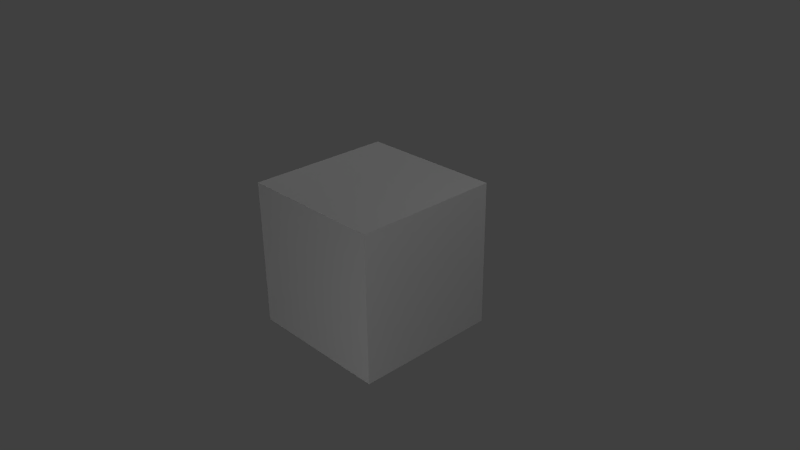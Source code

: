 # Source: Generic-Box.blend  (saved by Blender 2.79.0; exported with 4.5.12 LTS)
import bpy
from mathutils import Matrix  # noqa: F401  (used for matrix-valued properties, if any)

bpy.ops.wm.read_factory_settings(use_empty=True)
scene = bpy.context.scene
scene.name = 'Scene'

# ---- collections
col_collection_1 = bpy.data.collections.new('Collection 1'); scene.collection.children.link(col_collection_1)

# ---- materials (node trees are filled in below, after node groups)
mat_material = bpy.data.materials.new('Material')
mat_material.alpha_threshold = 0.0
mat_material.use_transparent_shadow = False
mat_material.roughness = 0.5
mat_material.line_color = (0.0, 0.0, 0.0, 1.0)

# ---- material node trees

# ---- world
world_world = bpy.data.worlds.new('World'); scene.world = world_world
world_world.color = (0.05088, 0.05088, 0.05088)
world_world.use_sun_shadow = False
world_world.sun_shadow_jitter_overblur = 0.0
world_world.cycles.sampling_method = 'NONE'
world_world.cycles.sample_map_resolution = 256

# ---- cameras
cam_camera = bpy.data.cameras.new('Camera')
cam_camera.clip_end = 100.0
cam_camera.lens = 35.0
cam_camera.sensor_width = 32.0
cam_camera.sensor_height = 18.0
cam_camera.ortho_scale = 7.314
cam_camera.dof.focus_distance = 0.0
cam_camera.dof.aperture_fstop = 128.0

# ---- lights
light_lamp = bpy.data.lights.new('Lamp', 'POINT')
light_lamp.transmission_factor = 0.0
light_lamp.cutoff_distance = 30.0
light_lamp.energy = 100.0
light_lamp.shadow_buffer_clip_start = 1.001
light_lamp.shadow_soft_size = 0.1
light_lamp.shadow_maximum_resolution = 0.006
light_lamp.use_absolute_resolution = True
light_lamp.cycles.use_multiple_importance_sampling = False
light_lamp_001 = bpy.data.lights.new('Lamp.001', 'POINT')
light_lamp_001.transmission_factor = 0.0
light_lamp_001.cutoff_distance = 30.0
light_lamp_001.energy = 100.0
light_lamp_001.shadow_buffer_clip_start = 1.001
light_lamp_001.shadow_soft_size = 0.1
light_lamp_001.shadow_maximum_resolution = 0.006
light_lamp_001.use_absolute_resolution = True
light_lamp_001.cycles.use_multiple_importance_sampling = False
light_lamp_002 = bpy.data.lights.new('Lamp.002', 'POINT')
light_lamp_002.transmission_factor = 0.0
light_lamp_002.cutoff_distance = 30.0
light_lamp_002.energy = 100.0
light_lamp_002.shadow_buffer_clip_start = 1.001
light_lamp_002.shadow_soft_size = 0.1
light_lamp_002.shadow_maximum_resolution = 0.006
light_lamp_002.use_absolute_resolution = True
light_lamp_002.cycles.use_multiple_importance_sampling = False
light_lamp_003 = bpy.data.lights.new('Lamp.003', 'POINT')
light_lamp_003.transmission_factor = 0.0
light_lamp_003.cutoff_distance = 30.0
light_lamp_003.energy = 100.0
light_lamp_003.shadow_buffer_clip_start = 1.001
light_lamp_003.shadow_soft_size = 0.1
light_lamp_003.shadow_maximum_resolution = 0.006
light_lamp_003.use_absolute_resolution = True
light_lamp_003.cycles.use_multiple_importance_sampling = False
light_lamp_004 = bpy.data.lights.new('Lamp.004', 'POINT')
light_lamp_004.transmission_factor = 0.0
light_lamp_004.cutoff_distance = 30.0
light_lamp_004.energy = 100.0
light_lamp_004.shadow_buffer_clip_start = 1.001
light_lamp_004.shadow_soft_size = 0.1
light_lamp_004.shadow_maximum_resolution = 0.006
light_lamp_004.use_absolute_resolution = True
light_lamp_004.cycles.use_multiple_importance_sampling = False

# ---- meshes
me_cube = bpy.data.meshes.new('Cube')
me_cube.from_pydata([(1.0, 1.0, -1.0), (1.0, -1.0, -1.0), (-1.0, -1.0, -1.0), (-1.0, 1.0, -1.0), (1.0, 1.0, 1.0), (1.0, -1.0, 1.0), (-1.0, -1.0, 1.0), (-1.0, 1.0, 1.0), (1.0, -5.96e-08, -1.0), (1.788e-07, 1.0, -1.0), (1.0, 1.0, 0.0), (0.0, -1.0, -1.0), (1.0, -1.0, 0.0), (-1.0, 2.98e-07, -1.0), (-1.0, -1.0, 0.0), (-1.0, 1.0, 0.0), (1.0, -5.364e-07, 1.0), (2.384e-07, 1.0, 1.0), (-5.364e-07, -1.0, 1.0), (-1.0, 1.788e-07, 1.0), (2.384e-07, 1.0, 0.0), (-1.0, 2.384e-07, 0.0), (-2.98e-07, -1.0, 0.0), (1.0, -2.98e-07, 0.0), (-1.49e-07, -1.788e-07, 1.0), (5.96e-08, 1.192e-07, -1.0), (1.0, -0.5, -1.0), (-0.5, 1.0, -1.0), (1.0, 1.0, 0.5), (-0.5, -1.0, -1.0), (1.0, -1.0, 0.5), (-1.0, 0.5, -1.0), (-1.0, -1.0, 0.5), (-1.0, 1.0, 0.5), (1.0, -0.5, 1.0), (-0.5, 1.0, 1.0), (-0.5, -1.0, 1.0), (-1.0, 0.5, 1.0), (1.0, 0.5, -1.0), (0.5, 1.0, -1.0), (1.0, 1.0, -0.5), (0.5, -1.0, -1.0), (1.0, -1.0, -0.5), (-1.0, -0.5, -1.0), (-1.0, -1.0, -0.5), (-1.0, 1.0, -0.5), (1.0, 0.5, 1.0), (0.5, 1.0, 1.0), (0.5, -1.0, 1.0), (-1.0, -0.5, 1.0), (-0.5, 1.0, 0.0), (0.5, 1.0, 0.0), (2.384e-07, 1.0, 0.5), (2.086e-07, 1.0, -0.5), (-1.0, 0.5, 0.0), (-1.0, -0.5, 0.0), (-1.0, 2.682e-07, -0.5), (-1.0, 2.086e-07, 0.5), (-0.5, -1.0, 0.0), (0.5, -1.0, 0.0), (-1.49e-07, -1.0, -0.5), (-4.172e-07, -1.0, 0.5), (1.0, -0.5, 0.0), (1.0, 0.5, 0.0), (1.0, -1.788e-07, -0.5), (1.0, -4.172e-07, 0.5), (-3.427e-07, -0.5, 1.0), (4.47e-08, 0.5, 1.0), (0.5, -3.576e-07, 1.0), (-0.5, 0.0, 1.0), (-0.5, 2.086e-07, -1.0), (0.5, 2.98e-08, -1.0), (1.192e-07, 0.5, -1.0), (2.98e-08, -0.5, -1.0), (0.5, -0.5, -1.0), (0.5, 0.5, -1.0), (-0.5, 0.5, -1.0), (-0.5, 0.5, 1.0), (0.5, 0.5, 1.0), (0.5, -0.5, 1.0), (1.0, 0.5, 0.5), (1.0, 0.5, -0.5), (1.0, -0.5, -0.5), (0.5, -1.0, 0.5), (0.5, -1.0, -0.5), (-0.5, -1.0, -0.5), (-1.0, -0.5, 0.5), (-1.0, -0.5, -0.5), (-1.0, 0.5, -0.5), (0.5, 1.0, -0.5), (0.5, 1.0, 0.5), (-0.5, 1.0, 0.5), (-0.5, 1.0, -0.5), (-1.0, 0.5, 0.5), (-0.5, -1.0, 0.5), (1.0, -0.5, 0.5), (-0.5, -0.5, 1.0), (-0.5, -0.5, -1.0), (1.0, -0.75, -1.0), (-0.75, 1.0, -1.0), (1.0, 1.0, 0.75), (-0.75, -1.0, -1.0), (1.0, -1.0, 0.75), (-1.0, 0.75, -1.0), (-1.0, -1.0, 0.75), (-1.0, 1.0, 0.75), (1.0, -0.75, 1.0), (-0.75, 1.0, 1.0), (-0.75, -1.0, 1.0), (-1.0, 0.75, 1.0), (1.0, 0.25, -1.0), (0.25, 1.0, -1.0), (1.0, 1.0, -0.25), (0.25, -1.0, -1.0), (1.0, -1.0, -0.25), (-1.0, -0.25, -1.0), (-1.0, -1.0, -0.25), (-1.0, 1.0, -0.25), (1.0, 0.25, 1.0), (0.25, 1.0, 1.0), (0.25, -1.0, 1.0), (-1.0, -0.25, 1.0), (-0.75, 1.0, 0.0), (0.25, 1.0, 0.0), (2.384e-07, 1.0, 0.75), (2.235e-07, 1.0, -0.25), (-1.0, 0.75, 0.0), (-1.0, -0.25, 0.0), (-1.0, 2.831e-07, -0.75), (-1.0, 2.235e-07, 0.25), (-0.75, -1.0, 0.0), (0.25, -1.0, 0.0), (-7.451e-08, -1.0, -0.75), (-3.576e-07, -1.0, 0.25), (1.0, -0.75, 0.0), (1.0, 0.25, 0.0), (1.0, -1.192e-07, -0.75), (1.0, -3.576e-07, 0.25), (-4.396e-07, -0.75, 1.0), (-5.215e-08, 0.25, 1.0), (0.75, -4.47e-07, 1.0), (-0.25, -8.941e-08, 1.0), (-0.75, 2.533e-07, -1.0), (0.25, 7.451e-08, -1.0), (1.49e-07, 0.75, -1.0), (4.47e-08, -0.25, -1.0), (1.0, -0.25, -1.0), (-0.25, 1.0, -1.0), (1.0, 1.0, 0.25), (-0.25, -1.0, -1.0), (1.0, -1.0, 0.25), (-1.0, 0.25, -1.0), (-1.0, -1.0, 0.25), (-1.0, 1.0, 0.25), (1.0, -0.25, 1.0), (-0.25, 1.0, 1.0), (-0.25, -1.0, 1.0), (-1.0, 0.25, 1.0), (1.0, 0.75, -1.0), (0.75, 1.0, -1.0), (1.0, 1.0, -0.75), (0.75, -1.0, -1.0), (1.0, -1.0, -0.75), (-1.0, -0.75, -1.0), (-1.0, -1.0, -0.75), (-1.0, 1.0, -0.75), (1.0, 0.75, 1.0), (0.75, 1.0, 1.0), (0.75, -1.0, 1.0), (-1.0, -0.75, 1.0), (-0.25, 1.0, 0.0), (0.75, 1.0, 0.0), (2.384e-07, 1.0, 0.25), (1.937e-07, 1.0, -0.75), (-1.0, 0.25, 0.0), (-1.0, -0.75, 0.0), (-1.0, 2.533e-07, -0.25), (-1.0, 1.937e-07, 0.75), (-0.25, -1.0, 0.0), (0.75, -1.0, 0.0), (-2.235e-07, -1.0, -0.25), (-4.768e-07, -1.0, 0.75), (1.0, -0.25, 0.0), (1.0, 0.75, 0.0), (1.0, -2.384e-07, -0.25), (1.0, -4.768e-07, 0.75), (-2.459e-07, -0.25, 1.0), (1.416e-07, 0.75, 1.0), (0.25, -2.682e-07, 1.0), (-0.75, 8.941e-08, 1.0), (-0.25, 1.639e-07, -1.0), (0.75, -1.49e-08, -1.0), (8.941e-08, 0.25, -1.0), (1.49e-08, -0.75, -1.0), (0.25, -0.5, -1.0), (0.75, -0.5, -1.0), (0.5, -0.25, -1.0), (0.5, -0.75, -1.0), (0.25, 0.5, -1.0), (0.75, 0.5, -1.0), (0.5, 0.75, -1.0), (0.5, 0.25, -1.0), (-0.75, 0.5, -1.0), (-0.25, 0.5, -1.0), (-0.5, 0.75, -1.0), (-0.5, 0.25, -1.0), (-0.5, 0.25, 1.0), (-0.5, 0.75, 1.0), (-0.25, 0.5, 1.0), (-0.75, 0.5, 1.0), (0.5, 0.25, 1.0), (0.5, 0.75, 1.0), (0.75, 0.5, 1.0), (0.25, 0.5, 1.0), (0.5, -0.75, 1.0), (0.5, -0.25, 1.0), (0.75, -0.5, 1.0), (0.25, -0.5, 1.0), (1.0, 0.25, 0.5), (1.0, 0.75, 0.5), (1.0, 0.5, 0.25), (1.0, 0.5, 0.75), (1.0, 0.25, -0.5), (1.0, 0.75, -0.5), (1.0, 0.5, -0.75), (1.0, 0.5, -0.25), (1.0, -0.75, -0.5), (1.0, -0.25, -0.5), (1.0, -0.5, -0.75), (1.0, -0.5, -0.25), (0.25, -1.0, 0.5), (0.75, -1.0, 0.5), (0.5, -1.0, 0.25), (0.5, -1.0, 0.75), (0.25, -1.0, -0.5), (0.75, -1.0, -0.5), (0.5, -1.0, -0.75), (0.5, -1.0, -0.25), (-0.75, -1.0, -0.5), (-0.25, -1.0, -0.5), (-0.5, -1.0, -0.75), (-0.5, -1.0, -0.25), (-1.0, -0.25, 0.5), (-1.0, -0.75, 0.5), (-1.0, -0.5, 0.25), (-1.0, -0.5, 0.75), (-1.0, -0.25, -0.5), (-1.0, -0.75, -0.5), (-1.0, -0.5, -0.75), (-1.0, -0.5, -0.25), (-1.0, 0.75, -0.5), (-1.0, 0.25, -0.5), (-1.0, 0.5, -0.75), (-1.0, 0.5, -0.25), (0.25, 1.0, -0.5), (0.75, 1.0, -0.5), (0.5, 1.0, -0.25), (0.5, 1.0, -0.75), (0.25, 1.0, 0.5), (0.75, 1.0, 0.5), (0.5, 1.0, 0.75), (0.5, 1.0, 0.25), (-0.75, 1.0, 0.5), (-0.25, 1.0, 0.5), (-0.5, 1.0, 0.75), (-0.5, 1.0, 0.25), (-0.75, 1.0, -0.5), (-0.25, 1.0, -0.5), (-0.5, 1.0, -0.25), (-0.5, 1.0, -0.75), (-1.0, 0.75, 0.5), (-1.0, 0.25, 0.5), (-1.0, 0.5, 0.25), (-1.0, 0.5, 0.75), (-0.75, -1.0, 0.5), (-0.25, -1.0, 0.5), (-0.5, -1.0, 0.25), (-0.5, -1.0, 0.75), (1.0, -0.75, 0.5), (1.0, -0.25, 0.5), (1.0, -0.5, 0.25), (1.0, -0.5, 0.75), (-0.5, -0.75, 1.0), (-0.5, -0.25, 1.0), (-0.25, -0.5, 1.0), (-0.75, -0.5, 1.0), (-0.75, -0.5, -1.0), (-0.25, -0.5, -1.0), (-0.5, -0.25, -1.0), (-0.5, -0.75, -1.0), (-0.25, -0.75, -1.0), (-0.25, -0.25, -1.0), (-0.75, -0.25, -1.0), (-0.75, -0.25, 1.0), (-0.25, -0.25, 1.0), (-0.25, -0.75, 1.0), (1.0, -0.25, 0.75), (1.0, -0.25, 0.25), (1.0, -0.75, 0.25), (-0.25, -1.0, 0.75), (-0.25, -1.0, 0.25), (-0.75, -1.0, 0.25), (-1.0, 0.25, 0.75), (-1.0, 0.25, 0.25), (-1.0, 0.75, 0.25), (-0.25, 1.0, -0.75), (-0.25, 1.0, -0.25), (-0.75, 1.0, -0.25), (-0.25, 1.0, 0.25), (-0.25, 1.0, 0.75), (-0.75, 1.0, 0.75), (0.75, 1.0, 0.25), (0.75, 1.0, 0.75), (0.25, 1.0, 0.75), (0.75, 1.0, -0.75), (0.75, 1.0, -0.25), (0.25, 1.0, -0.25), (-1.0, 0.25, -0.25), (-1.0, 0.25, -0.75), (-1.0, 0.75, -0.75), (-1.0, -0.75, -0.25), (-1.0, -0.75, -0.75), (-1.0, -0.25, -0.75), (-1.0, -0.75, 0.75), (-1.0, -0.75, 0.25), (-1.0, -0.25, 0.25), (-0.25, -1.0, -0.25), (-0.25, -1.0, -0.75), (-0.75, -1.0, -0.75), (0.75, -1.0, -0.25), (0.75, -1.0, -0.75), (0.25, -1.0, -0.75), (0.75, -1.0, 0.75), (0.75, -1.0, 0.25), (0.25, -1.0, 0.25), (1.0, -0.25, -0.25), (1.0, -0.25, -0.75), (1.0, -0.75, -0.75), (1.0, 0.75, -0.25), (1.0, 0.75, -0.75), (1.0, 0.25, -0.75), (1.0, 0.75, 0.75), (1.0, 0.75, 0.25), (1.0, 0.25, 0.25), (0.25, -0.25, 1.0), (0.75, -0.25, 1.0), (0.75, -0.75, 1.0), (0.25, 0.75, 1.0), (0.75, 0.75, 1.0), (0.75, 0.25, 1.0), (-0.75, 0.75, 1.0), (-0.25, 0.75, 1.0), (-0.25, 0.25, 1.0), (-0.25, 0.25, -1.0), (-0.25, 0.75, -1.0), (-0.75, 0.75, -1.0), (0.75, 0.25, -1.0), (0.75, 0.75, -1.0), (0.25, 0.75, -1.0), (0.75, -0.75, -1.0), (0.75, -0.25, -1.0), (0.25, -0.25, -1.0), (0.25, -0.75, -1.0), (0.25, 0.25, -1.0), (-0.75, 0.25, -1.0), (-0.75, 0.25, 1.0), (0.25, 0.25, 1.0), (0.25, -0.75, 1.0), (1.0, 0.25, 0.75), (1.0, 0.25, -0.25), (1.0, -0.75, -0.25), (0.25, -1.0, 0.75), (0.25, -1.0, -0.25), (-0.75, -1.0, -0.25), (-1.0, -0.25, 0.75), (-1.0, -0.25, -0.25), (-1.0, 0.75, -0.25), (0.25, 1.0, -0.75), (0.25, 1.0, 0.25), (-0.75, 1.0, 0.25), (-0.75, 1.0, -0.75), (-1.0, 0.75, 0.75), (-0.75, -1.0, 0.75), (1.0, -0.75, 0.75), (-0.75, -0.75, 1.0), (-0.75, -0.75, -1.0)], [], [(385, 101, 2, 163), (384, 169, 6, 108), (383, 106, 5, 102), (382, 108, 6, 104), (381, 109, 7, 105), (380, 99, 3, 165), (379, 122, 15, 153), (378, 123, 20, 172), (377, 111, 9, 173), (376, 126, 15, 117), (375, 127, 21, 176), (374, 121, 19, 177), (373, 130, 14, 116), (372, 131, 22, 180), (371, 120, 18, 181), (370, 134, 12, 114), (369, 135, 23, 184), (368, 118, 16, 185), (367, 138, 18, 120), (366, 139, 24, 188), (365, 157, 19, 189), (364, 142, 13, 151), (363, 143, 25, 192), (362, 113, 11, 193), (361, 194, 73, 145), (360, 195, 74, 196), (359, 161, 41, 197), (358, 198, 72, 144), (357, 199, 75, 200), (356, 191, 71, 201), (355, 202, 31, 103), (354, 203, 76, 204), (353, 190, 70, 205), (352, 206, 69, 141), (351, 207, 77, 208), (350, 109, 37, 209), (349, 210, 68, 140), (348, 211, 78, 212), (347, 187, 67, 213), (346, 214, 48, 168), (345, 215, 79, 216), (344, 186, 66, 217), (343, 218, 65, 137), (342, 219, 80, 220), (341, 166, 46, 221), (340, 222, 64, 136), (339, 223, 81, 224), (338, 183, 63, 225), (337, 226, 42, 162), (336, 227, 82, 228), (335, 182, 62, 229), (334, 230, 61, 133), (333, 231, 83, 232), (332, 168, 48, 233), (331, 234, 60, 132), (330, 235, 84, 236), (329, 179, 59, 237), (328, 238, 44, 164), (327, 239, 85, 240), (326, 178, 58, 241), (325, 242, 57, 129), (324, 243, 86, 244), (323, 169, 49, 245), (322, 246, 56, 128), (321, 247, 87, 248), (320, 175, 55, 249), (319, 250, 45, 165), (318, 251, 88, 252), (317, 174, 54, 253), (316, 254, 53, 125), (315, 255, 89, 256), (314, 159, 39, 257), (313, 258, 52, 124), (312, 259, 90, 260), (311, 171, 51, 261), (310, 262, 33, 105), (309, 263, 91, 264), (308, 170, 50, 265), (307, 266, 45, 117), (306, 267, 92, 268), (305, 147, 27, 269), (304, 270, 33, 153), (303, 271, 93, 272), (302, 157, 37, 273), (301, 274, 32, 152), (300, 275, 94, 276), (299, 156, 36, 277), (298, 278, 30, 150), (297, 279, 95, 280), (296, 154, 34, 281), (295, 282, 36, 156), (294, 283, 96, 284), (293, 121, 49, 285), (292, 286, 43, 115), (291, 287, 97, 288), (290, 149, 29, 289), (287, 290, 289, 97), (73, 193, 290, 287), (193, 11, 149, 290), (190, 291, 288, 70), (25, 145, 291, 190), (145, 73, 287, 291), (142, 292, 115, 13), (70, 288, 292, 142), (288, 97, 286, 292), (283, 293, 285, 96), (69, 189, 293, 283), (189, 19, 121, 293), (186, 294, 284, 66), (24, 141, 294, 186), (141, 69, 283, 294), (138, 295, 156, 18), (66, 284, 295, 138), (284, 96, 282, 295), (279, 296, 281, 95), (65, 185, 296, 279), (185, 16, 154, 296), (182, 297, 280, 62), (23, 137, 297, 182), (137, 65, 279, 297), (134, 298, 150, 12), (62, 280, 298, 134), (280, 95, 278, 298), (275, 299, 277, 94), (61, 181, 299, 275), (181, 18, 156, 299), (178, 300, 276, 58), (22, 133, 300, 178), (133, 61, 275, 300), (130, 301, 152, 14), (58, 276, 301, 130), (276, 94, 274, 301), (271, 302, 273, 93), (57, 177, 302, 271), (177, 19, 157, 302), (174, 303, 272, 54), (21, 129, 303, 174), (129, 57, 271, 303), (126, 304, 153, 15), (54, 272, 304, 126), (272, 93, 270, 304), (267, 305, 269, 92), (53, 173, 305, 267), (173, 9, 147, 305), (170, 306, 268, 50), (20, 125, 306, 170), (125, 53, 267, 306), (122, 307, 117, 15), (50, 268, 307, 122), (268, 92, 266, 307), (263, 308, 265, 91), (52, 172, 308, 263), (172, 20, 170, 308), (155, 309, 264, 35), (17, 124, 309, 155), (124, 52, 263, 309), (107, 310, 105, 7), (35, 264, 310, 107), (264, 91, 262, 310), (259, 311, 261, 90), (28, 148, 311, 259), (148, 10, 171, 311), (167, 312, 260, 47), (4, 100, 312, 167), (100, 28, 259, 312), (119, 313, 124, 17), (47, 260, 313, 119), (260, 90, 258, 313), (255, 314, 257, 89), (40, 160, 314, 255), (160, 0, 159, 314), (171, 315, 256, 51), (10, 112, 315, 171), (112, 40, 255, 315), (123, 316, 125, 20), (51, 256, 316, 123), (256, 89, 254, 316), (251, 317, 253, 88), (56, 176, 317, 251), (176, 21, 174, 317), (151, 318, 252, 31), (13, 128, 318, 151), (128, 56, 251, 318), (103, 319, 165, 3), (31, 252, 319, 103), (252, 88, 250, 319), (247, 320, 249, 87), (44, 116, 320, 247), (116, 14, 175, 320), (163, 321, 248, 43), (2, 164, 321, 163), (164, 44, 247, 321), (115, 322, 128, 13), (43, 248, 322, 115), (248, 87, 246, 322), (243, 323, 245, 86), (32, 104, 323, 243), (104, 6, 169, 323), (175, 324, 244, 55), (14, 152, 324, 175), (152, 32, 243, 324), (127, 325, 129, 21), (55, 244, 325, 127), (244, 86, 242, 325), (239, 326, 241, 85), (60, 180, 326, 239), (180, 22, 178, 326), (149, 327, 240, 29), (11, 132, 327, 149), (132, 60, 239, 327), (101, 328, 164, 2), (29, 240, 328, 101), (240, 85, 238, 328), (235, 329, 237, 84), (42, 114, 329, 235), (114, 12, 179, 329), (161, 330, 236, 41), (1, 162, 330, 161), (162, 42, 235, 330), (113, 331, 132, 11), (41, 236, 331, 113), (236, 84, 234, 331), (231, 332, 233, 83), (30, 102, 332, 231), (102, 5, 168, 332), (179, 333, 232, 59), (12, 150, 333, 179), (150, 30, 231, 333), (131, 334, 133, 22), (59, 232, 334, 131), (232, 83, 230, 334), (227, 335, 229, 82), (64, 184, 335, 227), (184, 23, 182, 335), (146, 336, 228, 26), (8, 136, 336, 146), (136, 64, 227, 336), (98, 337, 162, 1), (26, 228, 337, 98), (228, 82, 226, 337), (223, 338, 225, 81), (40, 112, 338, 223), (112, 10, 183, 338), (158, 339, 224, 38), (0, 160, 339, 158), (160, 40, 223, 339), (110, 340, 136, 8), (38, 224, 340, 110), (224, 81, 222, 340), (219, 341, 221, 80), (28, 100, 341, 219), (100, 4, 166, 341), (183, 342, 220, 63), (10, 148, 342, 183), (148, 28, 219, 342), (135, 343, 137, 23), (63, 220, 343, 135), (220, 80, 218, 343), (215, 344, 217, 79), (68, 188, 344, 215), (188, 24, 186, 344), (154, 345, 216, 34), (16, 140, 345, 154), (140, 68, 215, 345), (106, 346, 168, 5), (34, 216, 346, 106), (216, 79, 214, 346), (211, 347, 213, 78), (47, 119, 347, 211), (119, 17, 187, 347), (166, 348, 212, 46), (4, 167, 348, 166), (167, 47, 211, 348), (118, 349, 140, 16), (46, 212, 349, 118), (212, 78, 210, 349), (207, 350, 209, 77), (35, 107, 350, 207), (107, 7, 109, 350), (187, 351, 208, 67), (17, 155, 351, 187), (155, 35, 207, 351), (139, 352, 141, 24), (67, 208, 352, 139), (208, 77, 206, 352), (203, 353, 205, 76), (72, 192, 353, 203), (192, 25, 190, 353), (147, 354, 204, 27), (9, 144, 354, 147), (144, 72, 203, 354), (99, 355, 103, 3), (27, 204, 355, 99), (204, 76, 202, 355), (199, 356, 201, 75), (38, 110, 356, 199), (110, 8, 191, 356), (159, 357, 200, 39), (0, 158, 357, 159), (158, 38, 199, 357), (111, 358, 144, 9), (39, 200, 358, 111), (200, 75, 198, 358), (195, 359, 197, 74), (26, 98, 359, 195), (98, 1, 161, 359), (191, 360, 196, 71), (8, 146, 360, 191), (146, 26, 195, 360), (143, 361, 145, 25), (71, 196, 361, 143), (196, 74, 194, 361), (194, 362, 193, 73), (74, 197, 362, 194), (197, 41, 113, 362), (198, 363, 192, 72), (75, 201, 363, 198), (201, 71, 143, 363), (202, 364, 151, 31), (76, 205, 364, 202), (205, 70, 142, 364), (206, 365, 189, 69), (77, 209, 365, 206), (209, 37, 157, 365), (210, 366, 188, 68), (78, 213, 366, 210), (213, 67, 139, 366), (214, 367, 120, 48), (79, 217, 367, 214), (217, 66, 138, 367), (218, 368, 185, 65), (80, 221, 368, 218), (221, 46, 118, 368), (222, 369, 184, 64), (81, 225, 369, 222), (225, 63, 135, 369), (226, 370, 114, 42), (82, 229, 370, 226), (229, 62, 134, 370), (230, 371, 181, 61), (83, 233, 371, 230), (233, 48, 120, 371), (234, 372, 180, 60), (84, 237, 372, 234), (237, 59, 131, 372), (238, 373, 116, 44), (85, 241, 373, 238), (241, 58, 130, 373), (242, 374, 177, 57), (86, 245, 374, 242), (245, 49, 121, 374), (246, 375, 176, 56), (87, 249, 375, 246), (249, 55, 127, 375), (250, 376, 117, 45), (88, 253, 376, 250), (253, 54, 126, 376), (254, 377, 173, 53), (89, 257, 377, 254), (257, 39, 111, 377), (258, 378, 172, 52), (90, 261, 378, 258), (261, 51, 123, 378), (262, 379, 153, 33), (91, 265, 379, 262), (265, 50, 122, 379), (266, 380, 165, 45), (92, 269, 380, 266), (269, 27, 99, 380), (270, 381, 105, 33), (93, 273, 381, 270), (273, 37, 109, 381), (274, 382, 104, 32), (94, 277, 382, 274), (277, 36, 108, 382), (278, 383, 102, 30), (95, 281, 383, 278), (281, 34, 106, 383), (282, 384, 108, 36), (96, 285, 384, 282), (285, 49, 169, 384), (286, 385, 163, 43), (97, 289, 385, 286), (289, 29, 101, 385)])
_uv = me_cube.uv_layers.new(name='UVMap')
_uv.uv.foreach_set('vector', [0.0625, 0.9062, 0.04688, 0.9062, 0.04688, 0.9062, 0.0625, 0.9062, 0.07812, 0.875, 0.07812, 0.875, 0.07812, 0.875, 0.07812, 0.875, 0.04688, 0.875, 0.04688, 0.875, 0.04688, 0.875, 0.04688, 0.875, 0.04688, 0.9062, 0.04688, 0.9062, 0.04688, 0.9062, 0.04688, 0.9062, 0.04688, 0.9062, 0.04688, 0.9062, 0.04688, 0.9062, 0.04688, 0.9062, 0.07812, 0.875, 0.07812, 0.875, 0.07812, 0.875, 0.07812, 0.875, 0.07812, 0.875, 0.07812, 0.875, 0.07812, 0.875, 0.07812, 0.875, 0.0625, 0.7812, 0.0625, 0.7812, 0.0625, 0.7812, 0.0625, 0.7812, 0.04688, 0.875, 0.04688, 0.875, 0.04688, 0.875, 0.04688, 0.875, 0.04688, 0.9062, 0.04688, 0.9062, 0.04688, 0.9062, 0.04688, 0.9062, 0.04688, 0.8125, 0.04688, 0.8125, 0.0625, 0.8125, 0.0625, 0.8125, 0.04688, 0.9062, 0.04688, 0.9062, 0.04688, 0.9062, 0.04688, 0.9062, 0.04688, 0.9062, 0.04688, 0.9062, 0.04688, 0.9062, 0.04688, 0.9062, 0.03125, 0.8125, 0.03125, 0.8125, 0.03125, 0.8125, 0.03125, 0.8125, 0.04688, 0.9062, 0.04688, 0.9062, 0.04688, 0.9062, 0.04688, 0.9062, 0.07812, 0.875, 0.07812, 0.875, 0.07812, 0.875, 0.07812, 0.875, 0.0625, 0.7969, 0.0625, 0.8125, 0.0625, 0.8125, 0.0625, 0.7969, 0.04688, 0.875, 0.04688, 0.875, 0.04688, 0.875, 0.04688, 0.875, 0.07812, 0.875, 0.07812, 0.875, 0.07812, 0.875, 0.07812, 0.875, 0.0625, 0.7812, 0.0625, 0.7812, 0.0625, 0.7812, 0.0625, 0.7812, 0.07812, 0.875, 0.07812, 0.875, 0.07812, 0.875, 0.07812, 0.875, 0.07812, 0.9062, 0.07812, 0.9062, 0.07812, 0.9062, 0.07812, 0.9062, 0.0625, 0.8125, 0.0625, 0.8125, 0.0625, 0.8125, 0.0625, 0.8125, 0.0625, 0.9062, 0.04688, 0.9062, 0.04688, 0.9062, 0.0625, 0.9062, 0.0625, 0.8125, 0.0625, 0.8125, 0.0625, 0.8125, 0.0625, 0.8125, 0.07812, 0.9062, 0.07812, 0.9062, 0.07812, 0.9062, 0.07812, 0.9062, 0.0625, 0.9062, 0.04688, 0.9062, 0.04688, 0.9062, 0.0625, 0.9062, 0.07812, 0.9062, 0.07812, 0.9062, 0.07812, 0.9062, 0.07812, 0.9062, 0.07812, 0.9062, 0.07812, 0.9062, 0.07812, 0.9062, 0.07812, 0.9062, 0.07812, 0.9062, 0.07812, 0.9062, 0.07812, 0.9062, 0.07812, 0.9062, 0.07812, 0.9062, 0.07812, 0.9062, 0.07812, 0.9062, 0.07812, 0.9062, 0.07812, 0.9062, 0.07812, 0.9062, 0.07812, 0.9062, 0.07812, 0.9062, 0.0625, 0.8125, 0.0625, 0.8125, 0.0625, 0.8125, 0.0625, 0.8125, 0.0625, 0.7812, 0.0625, 0.7812, 0.0625, 0.7812, 0.0625, 0.7812, 0.07812, 0.875, 0.07812, 0.875, 0.07812, 0.875, 0.07812, 0.875, 0.04688, 0.875, 0.04688, 0.875, 0.04688, 0.875, 0.04688, 0.875, 0.07812, 0.875, 0.07812, 0.875, 0.07812, 0.875, 0.07812, 0.875, 0.07812, 0.875, 0.07812, 0.875, 0.07812, 0.875, 0.07812, 0.875, 0.07812, 0.875, 0.07812, 0.875, 0.07812, 0.875, 0.07812, 0.875, 0.07812, 0.875, 0.07812, 0.875, 0.07812, 0.875, 0.07812, 0.875, 0.04688, 0.875, 0.04688, 0.875, 0.04688, 0.875, 0.04688, 0.875, 0.0625, 0.7969, 0.0625, 0.7969, 0.0625, 0.8125, 0.0625, 0.8125, 0.0625, 0.8125, 0.0625, 0.8125, 0.0625, 0.8125, 0.0625, 0.8125, 0.07812, 0.875, 0.07812, 0.875, 0.07812, 0.875, 0.07812, 0.875, 0.04688, 0.875, 0.04688, 0.875, 0.04688, 0.875, 0.04688, 0.875, 0.04688, 0.875, 0.04688, 0.875, 0.04688, 0.875, 0.04688, 0.875, 0.04688, 0.875, 0.04688, 0.875, 0.04688, 0.875, 0.04688, 0.875, 0.04688, 0.875, 0.04688, 0.875, 0.04688, 0.875, 0.04688, 0.875, 0.04688, 0.875, 0.04688, 0.875, 0.04688, 0.875, 0.04688, 0.875, 0.04688, 0.875, 0.04688, 0.875, 0.04688, 0.875, 0.04688, 0.875, 0.0625, 0.7969, 0.0625, 0.8125, 0.0625, 0.8125, 0.0625, 0.7969, 0.03125, 0.8125, 0.03125, 0.8125, 0.03125, 0.8125, 0.03125, 0.8125, 0.04688, 0.9062, 0.04688, 0.9062, 0.04688, 0.9062, 0.04688, 0.9062, 0.04688, 0.9062, 0.04688, 0.9062, 0.04688, 0.9062, 0.04688, 0.9062, 0.04688, 0.9062, 0.04688, 0.9062, 0.04688, 0.9062, 0.04688, 0.9062, 0.04688, 0.9062, 0.04688, 0.9062, 0.04688, 0.9062, 0.04688, 0.9062, 0.04688, 0.9062, 0.04688, 0.9062, 0.04688, 0.9062, 0.04688, 0.9062, 0.04688, 0.9062, 0.04688, 0.9062, 0.04688, 0.9062, 0.04688, 0.9062, 0.04688, 0.9062, 0.04688, 0.9062, 0.04688, 0.9062, 0.04688, 0.9062, 0.03125, 0.8125, 0.03125, 0.8125, 0.03125, 0.8125, 0.03125, 0.8125, 0.04688, 0.7969, 0.04688, 0.7812, 0.0625, 0.7812, 0.0625, 0.7969, 0.04688, 0.9062, 0.04688, 0.9062, 0.04688, 0.9062, 0.04688, 0.9062, 0.04688, 0.9062, 0.04688, 0.9062, 0.04688, 0.9062, 0.04688, 0.9062, 0.04688, 0.9062, 0.04688, 0.9062, 0.04688, 0.9062, 0.04688, 0.9062, 0.04688, 0.9062, 0.04688, 0.9062, 0.04688, 0.9062, 0.04688, 0.9062, 0.04688, 0.9062, 0.04688, 0.9062, 0.04688, 0.9062, 0.04688, 0.9062, 0.04688, 0.9062, 0.04688, 0.9062, 0.04688, 0.9062, 0.04688, 0.9062, 0.04688, 0.9062, 0.04688, 0.9062, 0.04688, 0.9062, 0.04688, 0.9062, 0.0625, 0.8125, 0.0625, 0.8125, 0.0625, 0.8125, 0.0625, 0.8125, 0.0625, 0.7812, 0.0625, 0.7812, 0.0625, 0.7812, 0.0625, 0.7812, 0.04688, 0.875, 0.04688, 0.875, 0.04688, 0.875, 0.04688, 0.875, 0.04688, 0.875, 0.04688, 0.875, 0.04688, 0.875, 0.04688, 0.875, 0.04688, 0.875, 0.04688, 0.875, 0.04688, 0.875, 0.04688, 0.875, 0.04688, 0.875, 0.04688, 0.875, 0.04688, 0.875, 0.04688, 0.875, 0.04688, 0.875, 0.04688, 0.875, 0.04688, 0.875, 0.04688, 0.875, 0.04688, 0.875, 0.04688, 0.875, 0.04688, 0.875, 0.04688, 0.875, 0.04688, 0.875, 0.04688, 0.875, 0.04688, 0.875, 0.04688, 0.875, 0.04688, 0.7812, 0.04688, 0.7812, 0.03125, 0.7812, 0.03125, 0.7812, 0.04688, 0.875, 0.04688, 0.875, 0.04688, 0.875, 0.04688, 0.875, 0.04688, 0.7812, 0.04688, 0.7812, 0.03125, 0.7812, 0.03125, 0.7812, 0.04688, 0.875, 0.04688, 0.875, 0.04688, 0.875, 0.04688, 0.875, 0.04688, 0.9062, 0.04688, 0.9062, 0.04688, 0.9062, 0.04688, 0.9062, 0.0625, 0.7969, 0.0625, 0.7812, 0.0625, 0.7812, 0.0625, 0.7969, 0.04688, 0.9062, 0.04688, 0.9062, 0.04688, 0.9062, 0.04688, 0.9062, 0.04688, 0.9062, 0.04688, 0.9062, 0.04688, 0.9062, 0.04688, 0.9062, 0.03125, 0.8125, 0.03125, 0.8125, 0.03125, 0.8125, 0.03125, 0.8125, 0.04688, 0.9062, 0.04688, 0.9062, 0.04688, 0.9062, 0.04688, 0.9062, 0.04688, 0.875, 0.04688, 0.875, 0.04688, 0.875, 0.04688, 0.875, 0.0625, 0.8125, 0.0625, 0.8125, 0.0625, 0.8125, 0.0625, 0.8125, 0.04688, 0.875, 0.04688, 0.875, 0.04688, 0.875, 0.04688, 0.875, 0.04688, 0.875, 0.04688, 0.875, 0.04688, 0.875, 0.04688, 0.875, 0.0625, 0.7969, 0.0625, 0.7969, 0.0625, 0.8125, 0.0625, 0.8125, 0.04688, 0.875, 0.04688, 0.875, 0.04688, 0.875, 0.04688, 0.875, 0.07812, 0.9062, 0.07812, 0.9062, 0.07812, 0.9062, 0.07812, 0.9062, 0.0625, 0.8125, 0.0625, 0.8125, 0.0625, 0.8125, 0.0625, 0.8125, 0.0625, 0.9062, 0.04688, 0.9062, 0.04688, 0.9062, 0.0625, 0.9062, 0.07812, 0.9062, 0.0625, 0.9062, 0.0625, 0.9062, 0.07812, 0.9062, 0.07812, 0.9062, 0.0625, 0.9062, 0.0625, 0.9062, 0.07812, 0.9062, 0.0625, 0.9062, 0.04688, 0.9062, 0.04688, 0.9062, 0.0625, 0.9062, 0.0625, 0.8125, 0.0625, 0.8125, 0.0625, 0.8125, 0.0625, 0.8125, 0.0625, 0.8125, 0.0625, 0.8125, 0.0625, 0.8125, 0.0625, 0.8125, 0.0625, 0.8125, 0.0625, 0.8125, 0.0625, 0.8125, 0.0625, 0.8125, 0.07812, 0.9062, 0.07812, 0.9062, 0.07812, 0.9062, 0.07812, 0.9062, 0.07812, 0.9062, 0.07812, 0.9062, 0.07812, 0.9062, 0.07812, 0.9062, 0.07812, 0.9062, 0.07812, 0.9062, 0.07812, 0.9062, 0.07812, 0.9062, 0.04688, 0.875, 0.04688, 0.875, 0.04688, 0.875, 0.04688, 0.875, 0.04688, 0.875, 0.04688, 0.875, 0.04688, 0.875, 0.04688, 0.875, 0.04688, 0.875, 0.04688, 0.875, 0.04688, 0.875, 0.04688, 0.875, 0.0625, 0.7969, 0.0625, 0.7969, 0.0625, 0.8125, 0.0625, 0.8125, 0.0625, 0.7812, 0.0625, 0.7812, 0.0625, 0.7969, 0.0625, 0.7969, 0.0625, 0.7812, 0.0625, 0.7812, 0.0625, 0.7969, 0.0625, 0.7969, 0.04688, 0.875, 0.04688, 0.875, 0.04688, 0.875, 0.04688, 0.875, 0.04688, 0.875, 0.04688, 0.875, 0.04688, 0.875, 0.04688, 0.875, 0.04688, 0.875, 0.04688, 0.875, 0.04688, 0.875, 0.04688, 0.875, 0.04688, 0.875, 0.04688, 0.875, 0.04688, 0.875, 0.04688, 0.875, 0.04688, 0.875, 0.04688, 0.875, 0.04688, 0.875, 0.04688, 0.875, 0.04688, 0.875, 0.04688, 0.875, 0.04688, 0.875, 0.04688, 0.875, 0.0625, 0.8125, 0.0625, 0.8125, 0.0625, 0.8125, 0.0625, 0.8125, 0.0625, 0.8125, 0.0625, 0.8125, 0.0625, 0.8125, 0.0625, 0.8125, 0.0625, 0.8125, 0.0625, 0.8125, 0.0625, 0.8125, 0.0625, 0.8125, 0.04688, 0.875, 0.04688, 0.875, 0.04688, 0.875, 0.04688, 0.875, 0.04688, 0.875, 0.04688, 0.875, 0.04688, 0.875, 0.04688, 0.875, 0.04688, 0.875, 0.04688, 0.875, 0.04688, 0.875, 0.04688, 0.875, 0.04688, 0.9062, 0.04688, 0.9062, 0.04688, 0.9062, 0.04688, 0.9062, 0.04688, 0.9062, 0.04688, 0.9062, 0.04688, 0.9062, 0.04688, 0.9062, 0.04688, 0.9062, 0.04688, 0.9062, 0.04688, 0.9062, 0.04688, 0.9062, 0.03125, 0.8125, 0.03125, 0.8125, 0.03125, 0.8125, 0.03125, 0.8125, 0.03125, 0.8125, 0.03125, 0.8125, 0.03125, 0.8125, 0.03125, 0.8125, 0.03125, 0.8125, 0.03125, 0.8125, 0.03125, 0.8125, 0.03125, 0.8125, 0.04688, 0.9062, 0.04688, 0.9062, 0.04688, 0.9062, 0.04688, 0.9062, 0.04688, 0.9062, 0.04688, 0.9062, 0.04688, 0.9062, 0.04688, 0.9062, 0.04688, 0.9062, 0.04688, 0.9062, 0.04688, 0.9062, 0.04688, 0.9062, 0.04688, 0.9062, 0.04688, 0.9062, 0.04688, 0.9062, 0.04688, 0.9062, 0.04688, 0.9062, 0.04688, 0.9062, 0.04688, 0.9062, 0.04688, 0.9062, 0.04688, 0.9062, 0.04688, 0.9062, 0.04688, 0.9062, 0.04688, 0.9062, 0.0625, 0.8125, 0.0625, 0.7969, 0.0625, 0.7969, 0.0625, 0.8125, 0.0625, 0.8125, 0.0625, 0.7969, 0.0625, 0.7969, 0.0625, 0.8125, 0.0625, 0.7969, 0.0625, 0.7812, 0.0625, 0.7812, 0.0625, 0.7969, 0.04688, 0.9062, 0.04688, 0.9062, 0.04688, 0.9062, 0.04688, 0.9062, 0.04688, 0.9062, 0.04688, 0.9062, 0.04688, 0.9062, 0.04688, 0.9062, 0.04688, 0.9062, 0.04688, 0.9062, 0.04688, 0.9062, 0.04688, 0.9062, 0.04688, 0.875, 0.04688, 0.875, 0.04688, 0.875, 0.04688, 0.875, 0.04688, 0.875, 0.04688, 0.875, 0.04688, 0.875, 0.04688, 0.875, 0.04688, 0.875, 0.04688, 0.875, 0.04688, 0.875, 0.04688, 0.875, 0.04688, 0.7812, 0.04688, 0.7812, 0.03125, 0.7812, 0.03125, 0.7812, 0.0625, 0.7812, 0.0625, 0.7812, 0.04688, 0.7812, 0.04688, 0.7812, 0.0625, 0.7812, 0.0625, 0.7812, 0.04688, 0.7812, 0.04688, 0.7812, 0.04688, 0.875, 0.04688, 0.875, 0.04688, 0.875, 0.04688, 0.875, 0.04688, 0.875, 0.04688, 0.875, 0.04688, 0.875, 0.04688, 0.875, 0.04688, 0.875, 0.04688, 0.875, 0.04688, 0.875, 0.04688, 0.875, 0.04688, 0.7812, 0.04688, 0.7812, 0.03125, 0.7812, 0.03125, 0.7812, 0.0625, 0.7812, 0.0625, 0.7812, 0.04688, 0.7812, 0.04688, 0.7812, 0.0625, 0.7812, 0.0625, 0.7812, 0.04688, 0.7812, 0.04688, 0.7812, 0.04688, 0.875, 0.04688, 0.875, 0.04688, 0.875, 0.04688, 0.875, 0.04688, 0.875, 0.04688, 0.875, 0.04688, 0.875, 0.04688, 0.875, 0.04688, 0.875, 0.04688, 0.875, 0.04688, 0.875, 0.04688, 0.875, 0.04688, 0.875, 0.04688, 0.875, 0.04688, 0.875, 0.04688, 0.875, 0.04688, 0.875, 0.04688, 0.875, 0.04688, 0.875, 0.04688, 0.875, 0.04688, 0.875, 0.04688, 0.875, 0.04688, 0.875, 0.04688, 0.875, 0.04688, 0.875, 0.04688, 0.875, 0.04688, 0.875, 0.04688, 0.875, 0.04688, 0.875, 0.04688, 0.875, 0.04688, 0.875, 0.04688, 0.875, 0.04688, 0.875, 0.04688, 0.875, 0.04688, 0.875, 0.04688, 0.875, 0.04688, 0.875, 0.04688, 0.875, 0.04688, 0.875, 0.04688, 0.875, 0.04688, 0.875, 0.04688, 0.875, 0.04688, 0.875, 0.04688, 0.875, 0.04688, 0.875, 0.04688, 0.875, 0.04688, 0.875, 0.04688, 0.875, 0.04688, 0.875, 0.04688, 0.875, 0.04688, 0.875, 0.04688, 0.875, 0.04688, 0.875, 0.04688, 0.875, 0.04688, 0.875, 0.04688, 0.875, 0.04688, 0.875, 0.04688, 0.875, 0.04688, 0.875, 0.04688, 0.875, 0.04688, 0.875, 0.04688, 0.875, 0.04688, 0.875, 0.04688, 0.875, 0.04688, 0.875, 0.04688, 0.875, 0.04688, 0.875, 0.04688, 0.875, 0.04688, 0.875, 0.04688, 0.875, 0.04688, 0.875, 0.04688, 0.875, 0.04688, 0.875, 0.04688, 0.875, 0.04688, 0.875, 0.04688, 0.875, 0.04688, 0.875, 0.04688, 0.875, 0.04688, 0.875, 0.04688, 0.875, 0.04688, 0.875, 0.04688, 0.875, 0.04688, 0.875, 0.04688, 0.875, 0.0625, 0.7812, 0.0625, 0.7812, 0.0625, 0.7812, 0.0625, 0.7812, 0.0625, 0.7812, 0.0625, 0.7812, 0.0625, 0.7812, 0.0625, 0.7812, 0.0625, 0.7812, 0.0625, 0.7812, 0.0625, 0.7812, 0.0625, 0.7812, 0.0625, 0.8125, 0.0625, 0.8125, 0.0625, 0.8125, 0.0625, 0.8125, 0.0625, 0.8125, 0.0625, 0.8125, 0.0625, 0.8125, 0.0625, 0.8125, 0.0625, 0.8125, 0.0625, 0.8125, 0.0625, 0.8125, 0.0625, 0.8125, 0.04688, 0.9062, 0.04688, 0.9062, 0.04688, 0.9062, 0.04688, 0.9062, 0.04688, 0.9062, 0.04688, 0.9062, 0.04688, 0.9062, 0.04688, 0.9062, 0.04688, 0.9062, 0.04688, 0.9062, 0.04688, 0.9062, 0.04688, 0.9062, 0.04688, 0.9062, 0.04688, 0.9062, 0.04688, 0.9062, 0.04688, 0.9062, 0.04688, 0.9062, 0.04688, 0.9062, 0.04688, 0.9062, 0.04688, 0.9062, 0.04688, 0.9062, 0.04688, 0.9062, 0.04688, 0.9062, 0.04688, 0.9062, 0.04688, 0.9062, 0.04688, 0.9062, 0.04688, 0.9062, 0.04688, 0.9062, 0.04688, 0.9062, 0.04688, 0.9062, 0.04688, 0.9062, 0.04688, 0.9062, 0.04688, 0.9062, 0.04688, 0.9062, 0.04688, 0.9062, 0.04688, 0.9062, 0.04688, 0.9062, 0.04688, 0.9062, 0.04688, 0.9062, 0.04688, 0.9062, 0.04688, 0.9062, 0.04688, 0.9062, 0.04688, 0.9062, 0.04688, 0.9062, 0.04688, 0.9062, 0.04688, 0.9062, 0.04688, 0.9062, 0.04688, 0.9062, 0.04688, 0.9062, 0.04688, 0.9062, 0.04688, 0.9062, 0.04688, 0.9062, 0.04688, 0.9062, 0.04688, 0.9062, 0.04688, 0.9062, 0.04688, 0.9062, 0.04688, 0.9062, 0.04688, 0.9062, 0.04688, 0.9062, 0.04688, 0.9062, 0.04688, 0.9062, 0.04688, 0.9062, 0.04688, 0.9062, 0.04688, 0.9062, 0.04688, 0.9062, 0.04688, 0.9062, 0.04688, 0.9062, 0.04688, 0.9062, 0.04688, 0.9062, 0.04688, 0.9062, 0.04688, 0.9062, 0.04688, 0.9062, 0.04688, 0.9062, 0.04688, 0.9062, 0.04688, 0.9062, 0.04688, 0.9062, 0.04688, 0.9062, 0.04688, 0.9062, 0.04688, 0.9062, 0.04688, 0.9062, 0.04688, 0.9062, 0.04688, 0.9062, 0.04688, 0.9062, 0.04688, 0.9062, 0.04688, 0.8125, 0.04688, 0.7969, 0.0625, 0.7969, 0.0625, 0.8125, 0.03125, 0.8125, 0.03125, 0.7969, 0.04688, 0.7969, 0.04688, 0.8125, 0.03125, 0.7969, 0.03125, 0.7812, 0.04688, 0.7812, 0.04688, 0.7969, 0.03125, 0.8125, 0.03125, 0.8125, 0.03125, 0.8125, 0.03125, 0.8125, 0.03125, 0.8125, 0.03125, 0.8125, 0.03125, 0.8125, 0.03125, 0.8125, 0.03125, 0.8125, 0.03125, 0.8125, 0.03125, 0.8125, 0.03125, 0.8125, 0.04688, 0.9062, 0.04688, 0.9062, 0.04688, 0.9062, 0.04688, 0.9062, 0.04688, 0.9062, 0.04688, 0.9062, 0.04688, 0.9062, 0.04688, 0.9062, 0.04688, 0.9062, 0.04688, 0.9062, 0.04688, 0.9062, 0.04688, 0.9062, 0.04688, 0.9062, 0.04688, 0.9062, 0.04688, 0.9062, 0.04688, 0.9062, 0.04688, 0.9062, 0.04688, 0.9062, 0.04688, 0.9062, 0.04688, 0.9062, 0.04688, 0.9062, 0.04688, 0.9062, 0.04688, 0.9062, 0.04688, 0.9062, 0.04688, 0.9062, 0.04688, 0.9062, 0.04688, 0.9062, 0.04688, 0.9062, 0.04688, 0.9062, 0.04688, 0.9062, 0.04688, 0.9062, 0.04688, 0.9062, 0.04688, 0.9062, 0.04688, 0.9062, 0.04688, 0.9062, 0.04688, 0.9062, 0.04688, 0.9062, 0.04688, 0.9062, 0.04688, 0.9062, 0.04688, 0.9062, 0.04688, 0.9062, 0.04688, 0.9062, 0.04688, 0.9062, 0.04688, 0.9062, 0.04688, 0.9062, 0.04688, 0.9062, 0.04688, 0.9062, 0.04688, 0.9062, 0.04688, 0.9062, 0.04688, 0.9062, 0.04688, 0.9062, 0.04688, 0.9062, 0.04688, 0.9062, 0.04688, 0.9062, 0.04688, 0.9062, 0.04688, 0.9062, 0.04688, 0.9062, 0.04688, 0.9062, 0.04688, 0.9062, 0.04688, 0.9062, 0.04688, 0.9062, 0.04688, 0.9062, 0.04688, 0.9062, 0.04688, 0.9062, 0.04688, 0.9062, 0.04688, 0.9062, 0.04688, 0.9062, 0.04688, 0.9062, 0.04688, 0.9062, 0.04688, 0.9062, 0.04688, 0.9062, 0.04688, 0.9062, 0.04688, 0.9062, 0.04688, 0.9062, 0.04688, 0.9062, 0.04688, 0.9062, 0.04688, 0.9062, 0.04688, 0.9062, 0.04688, 0.9062, 0.04688, 0.9062, 0.04688, 0.9062, 0.04688, 0.9062, 0.04688, 0.9062, 0.04688, 0.9062, 0.03125, 0.8125, 0.03125, 0.8125, 0.03125, 0.8125, 0.03125, 0.8125, 0.03125, 0.8125, 0.03125, 0.8125, 0.03125, 0.8125, 0.03125, 0.8125, 0.03125, 0.8125, 0.03125, 0.8125, 0.03125, 0.8125, 0.03125, 0.8125, 0.0625, 0.7812, 0.0625, 0.7969, 0.0625, 0.7969, 0.0625, 0.7812, 0.0625, 0.7812, 0.0625, 0.7969, 0.0625, 0.7969, 0.0625, 0.7812, 0.0625, 0.7969, 0.0625, 0.8125, 0.0625, 0.8125, 0.0625, 0.7969, 0.04688, 0.875, 0.04688, 0.875, 0.04688, 0.875, 0.04688, 0.875, 0.04688, 0.875, 0.04688, 0.875, 0.04688, 0.875, 0.04688, 0.875, 0.04688, 0.875, 0.04688, 0.875, 0.04688, 0.875, 0.04688, 0.875, 0.04688, 0.875, 0.04688, 0.875, 0.04688, 0.875, 0.04688, 0.875, 0.04688, 0.875, 0.04688, 0.875, 0.04688, 0.875, 0.04688, 0.875, 0.04688, 0.875, 0.04688, 0.875, 0.04688, 0.875, 0.04688, 0.875, 0.04688, 0.875, 0.04688, 0.875, 0.04688, 0.875, 0.04688, 0.875, 0.04688, 0.875, 0.04688, 0.875, 0.04688, 0.875, 0.04688, 0.875, 0.04688, 0.875, 0.04688, 0.875, 0.04688, 0.875, 0.04688, 0.875, 0.04688, 0.875, 0.04688, 0.875, 0.04688, 0.875, 0.04688, 0.875, 0.04688, 0.875, 0.04688, 0.875, 0.04688, 0.875, 0.04688, 0.875, 0.04688, 0.875, 0.04688, 0.875, 0.04688, 0.875, 0.04688, 0.875, 0.04688, 0.875, 0.04688, 0.875, 0.04688, 0.875, 0.04688, 0.875, 0.04688, 0.875, 0.04688, 0.875, 0.04688, 0.875, 0.04688, 0.875, 0.04688, 0.875, 0.04688, 0.875, 0.04688, 0.875, 0.04688, 0.875, 0.04688, 0.875, 0.04688, 0.875, 0.04688, 0.875, 0.04688, 0.875, 0.04688, 0.875, 0.04688, 0.875, 0.04688, 0.875, 0.04688, 0.875, 0.04688, 0.875, 0.04688, 0.875, 0.04688, 0.875, 0.04688, 0.875, 0.07812, 0.875, 0.07812, 0.875, 0.07812, 0.875, 0.07812, 0.875, 0.07812, 0.875, 0.07812, 0.875, 0.07812, 0.875, 0.07812, 0.875, 0.07812, 0.875, 0.07812, 0.875, 0.07812, 0.875, 0.07812, 0.875, 0.0625, 0.8125, 0.0625, 0.8125, 0.0625, 0.8125, 0.0625, 0.8125, 0.0625, 0.8125, 0.0625, 0.8125, 0.0625, 0.8125, 0.0625, 0.8125, 0.0625, 0.8125, 0.0625, 0.8125, 0.0625, 0.8125, 0.0625, 0.8125, 0.0625, 0.7969, 0.0625, 0.7969, 0.0625, 0.8125, 0.0625, 0.8125, 0.0625, 0.7812, 0.0625, 0.7812, 0.0625, 0.7969, 0.0625, 0.7969, 0.0625, 0.7812, 0.0625, 0.7812, 0.0625, 0.7969, 0.0625, 0.7969, 0.04688, 0.875, 0.04688, 0.875, 0.04688, 0.875, 0.04688, 0.875, 0.04688, 0.875, 0.04688, 0.875, 0.04688, 0.875, 0.04688, 0.875, 0.04688, 0.875, 0.04688, 0.875, 0.04688, 0.875, 0.04688, 0.875, 0.07812, 0.875, 0.07812, 0.875, 0.07812, 0.875, 0.07812, 0.875, 0.07812, 0.875, 0.07812, 0.875, 0.07812, 0.875, 0.07812, 0.875, 0.07812, 0.875, 0.07812, 0.875, 0.07812, 0.875, 0.07812, 0.875, 0.07812, 0.875, 0.07812, 0.875, 0.07812, 0.875, 0.07812, 0.875, 0.07812, 0.875, 0.07812, 0.875, 0.07812, 0.875, 0.07812, 0.875, 0.07812, 0.875, 0.07812, 0.875, 0.07812, 0.875, 0.07812, 0.875, 0.07812, 0.875, 0.07812, 0.875, 0.07812, 0.875, 0.07812, 0.875, 0.07812, 0.875, 0.07812, 0.875, 0.07812, 0.875, 0.07812, 0.875, 0.07812, 0.875, 0.07812, 0.875, 0.07812, 0.875, 0.07812, 0.875, 0.07812, 0.875, 0.07812, 0.875, 0.07812, 0.875, 0.07812, 0.875, 0.07812, 0.875, 0.07812, 0.875, 0.07812, 0.875, 0.07812, 0.875, 0.07812, 0.875, 0.07812, 0.875, 0.07812, 0.875, 0.07812, 0.875, 0.04688, 0.875, 0.04688, 0.875, 0.04688, 0.875, 0.04688, 0.875, 0.04688, 0.875, 0.04688, 0.875, 0.04688, 0.875, 0.04688, 0.875, 0.04688, 0.875, 0.04688, 0.875, 0.04688, 0.875, 0.04688, 0.875, 0.07812, 0.875, 0.07812, 0.875, 0.07812, 0.875, 0.07812, 0.875, 0.07812, 0.875, 0.07812, 0.875, 0.07812, 0.875, 0.07812, 0.875, 0.07812, 0.875, 0.07812, 0.875, 0.07812, 0.875, 0.07812, 0.875, 0.0625, 0.7812, 0.0625, 0.7812, 0.0625, 0.7812, 0.0625, 0.7812, 0.0625, 0.7812, 0.0625, 0.7812, 0.0625, 0.7812, 0.0625, 0.7812, 0.0625, 0.7812, 0.0625, 0.7812, 0.0625, 0.7812, 0.0625, 0.7812, 0.0625, 0.8125, 0.0625, 0.8125, 0.0625, 0.8125, 0.0625, 0.8125, 0.0625, 0.8125, 0.0625, 0.8125, 0.0625, 0.8125, 0.0625, 0.8125, 0.0625, 0.8125, 0.0625, 0.8125, 0.0625, 0.8125, 0.0625, 0.8125, 0.07812, 0.9062, 0.07812, 0.9062, 0.07812, 0.9062, 0.07812, 0.9062, 0.07812, 0.9062, 0.07812, 0.9062, 0.07812, 0.9062, 0.07812, 0.9062, 0.07812, 0.9062, 0.07812, 0.9062, 0.07812, 0.9062, 0.07812, 0.9062, 0.07812, 0.9062, 0.07812, 0.9062, 0.07812, 0.9062, 0.07812, 0.9062, 0.07812, 0.9062, 0.07812, 0.9062, 0.07812, 0.9062, 0.07812, 0.9062, 0.07812, 0.9062, 0.07812, 0.9062, 0.07812, 0.9062, 0.07812, 0.9062, 0.07812, 0.9062, 0.07812, 0.9062, 0.07812, 0.9062, 0.07812, 0.9062, 0.07812, 0.9062, 0.07812, 0.9062, 0.07812, 0.9062, 0.07812, 0.9062, 0.07812, 0.9062, 0.07812, 0.9062, 0.07812, 0.9062, 0.07812, 0.9062, 0.07812, 0.9062, 0.07812, 0.9062, 0.07812, 0.9062, 0.07812, 0.9062, 0.07812, 0.9062, 0.07812, 0.9062, 0.07812, 0.9062, 0.07812, 0.9062, 0.07812, 0.9062, 0.07812, 0.9062, 0.07812, 0.9062, 0.07812, 0.9062, 0.07812, 0.9062, 0.07812, 0.9062, 0.07812, 0.9062, 0.07812, 0.9062, 0.07812, 0.9062, 0.07812, 0.9062, 0.07812, 0.9062, 0.07812, 0.9062, 0.07812, 0.9062, 0.07812, 0.9062, 0.07812, 0.9062, 0.07812, 0.9062, 0.07812, 0.9062, 0.0625, 0.9062, 0.0625, 0.9062, 0.07812, 0.9062, 0.07812, 0.9062, 0.0625, 0.9062, 0.0625, 0.9062, 0.07812, 0.9062, 0.0625, 0.9062, 0.04688, 0.9062, 0.04688, 0.9062, 0.0625, 0.9062, 0.07812, 0.9062, 0.07812, 0.9062, 0.07812, 0.9062, 0.07812, 0.9062, 0.07812, 0.9062, 0.07812, 0.9062, 0.07812, 0.9062, 0.07812, 0.9062, 0.07812, 0.9062, 0.07812, 0.9062, 0.07812, 0.9062, 0.07812, 0.9062, 0.0625, 0.8125, 0.0625, 0.8125, 0.0625, 0.8125, 0.0625, 0.8125, 0.0625, 0.8125, 0.0625, 0.8125, 0.0625, 0.8125, 0.0625, 0.8125, 0.0625, 0.8125, 0.0625, 0.8125, 0.0625, 0.8125, 0.0625, 0.8125, 0.07812, 0.9062, 0.0625, 0.9062, 0.0625, 0.9062, 0.07812, 0.9062, 0.07812, 0.9062, 0.0625, 0.9062, 0.0625, 0.9062, 0.07812, 0.9062, 0.0625, 0.9062, 0.04688, 0.9062, 0.04688, 0.9062, 0.0625, 0.9062, 0.0625, 0.8125, 0.0625, 0.8125, 0.0625, 0.8125, 0.0625, 0.8125, 0.0625, 0.8125, 0.0625, 0.8125, 0.0625, 0.8125, 0.0625, 0.8125, 0.0625, 0.8125, 0.0625, 0.8125, 0.0625, 0.8125, 0.0625, 0.8125, 0.07812, 0.9062, 0.07812, 0.9062, 0.07812, 0.9062, 0.07812, 0.9062, 0.07812, 0.9062, 0.07812, 0.9062, 0.07812, 0.9062, 0.07812, 0.9062, 0.07812, 0.9062, 0.07812, 0.9062, 0.07812, 0.9062, 0.07812, 0.9062, 0.07812, 0.875, 0.07812, 0.875, 0.07812, 0.875, 0.07812, 0.875, 0.07812, 0.875, 0.07812, 0.875, 0.07812, 0.875, 0.07812, 0.875, 0.07812, 0.875, 0.07812, 0.875, 0.07812, 0.875, 0.07812, 0.875, 0.0625, 0.7812, 0.0625, 0.7812, 0.0625, 0.7812, 0.0625, 0.7812, 0.0625, 0.7812, 0.0625, 0.7812, 0.0625, 0.7812, 0.0625, 0.7812, 0.0625, 0.7812, 0.0625, 0.7812, 0.0625, 0.7812, 0.0625, 0.7812, 0.07812, 0.875, 0.07812, 0.875, 0.07812, 0.875, 0.07812, 0.875, 0.07812, 0.875, 0.07812, 0.875, 0.07812, 0.875, 0.07812, 0.875, 0.07812, 0.875, 0.07812, 0.875, 0.07812, 0.875, 0.07812, 0.875, 0.04688, 0.875, 0.04688, 0.875, 0.04688, 0.875, 0.04688, 0.875, 0.04688, 0.875, 0.04688, 0.875, 0.04688, 0.875, 0.04688, 0.875, 0.04688, 0.875, 0.04688, 0.875, 0.04688, 0.875, 0.04688, 0.875, 0.0625, 0.7812, 0.0625, 0.7969, 0.0625, 0.7969, 0.0625, 0.7812, 0.0625, 0.7812, 0.0625, 0.7969, 0.0625, 0.7969, 0.0625, 0.7812, 0.0625, 0.7969, 0.0625, 0.8125, 0.0625, 0.8125, 0.0625, 0.7969, 0.07812, 0.875, 0.07812, 0.875, 0.07812, 0.875, 0.07812, 0.875, 0.07812, 0.875, 0.07812, 0.875, 0.07812, 0.875, 0.07812, 0.875, 0.07812, 0.875, 0.07812, 0.875, 0.07812, 0.875, 0.07812, 0.875, 0.04688, 0.9062, 0.04688, 0.9062, 0.04688, 0.9062, 0.04688, 0.9062, 0.04688, 0.9062, 0.04688, 0.9062, 0.04688, 0.9062, 0.04688, 0.9062, 0.04688, 0.9062, 0.04688, 0.9062, 0.04688, 0.9062, 0.04688, 0.9062, 0.03125, 0.8125, 0.03125, 0.8125, 0.03125, 0.8125, 0.03125, 0.8125, 0.03125, 0.8125, 0.03125, 0.8125, 0.03125, 0.8125, 0.03125, 0.8125, 0.03125, 0.8125, 0.03125, 0.8125, 0.03125, 0.8125, 0.03125, 0.8125, 0.04688, 0.9062, 0.04688, 0.9062, 0.04688, 0.9062, 0.04688, 0.9062, 0.04688, 0.9062, 0.04688, 0.9062, 0.04688, 0.9062, 0.04688, 0.9062, 0.04688, 0.9062, 0.04688, 0.9062, 0.04688, 0.9062, 0.04688, 0.9062, 0.04688, 0.9062, 0.04688, 0.9062, 0.04688, 0.9062, 0.04688, 0.9062, 0.04688, 0.9062, 0.04688, 0.9062, 0.04688, 0.9062, 0.04688, 0.9062, 0.04688, 0.9062, 0.04688, 0.9062, 0.04688, 0.9062, 0.04688, 0.9062, 0.04688, 0.8125, 0.04688, 0.8125, 0.0625, 0.8125, 0.0625, 0.8125, 0.03125, 0.8125, 0.03125, 0.8125, 0.04688, 0.8125, 0.04688, 0.8125, 0.03125, 0.8125, 0.03125, 0.8125, 0.04688, 0.8125, 0.04688, 0.8125, 0.04688, 0.9062, 0.04688, 0.9062, 0.04688, 0.9062, 0.04688, 0.9062, 0.04688, 0.9062, 0.04688, 0.9062, 0.04688, 0.9062, 0.04688, 0.9062, 0.04688, 0.9062, 0.04688, 0.9062, 0.04688, 0.9062, 0.04688, 0.9062, 0.04688, 0.875, 0.04688, 0.875, 0.04688, 0.875, 0.04688, 0.875, 0.04688, 0.875, 0.04688, 0.875, 0.04688, 0.875, 0.04688, 0.875, 0.04688, 0.875, 0.04688, 0.875, 0.04688, 0.875, 0.04688, 0.875, 0.0625, 0.7812, 0.0625, 0.7812, 0.0625, 0.7812, 0.0625, 0.7812, 0.0625, 0.7812, 0.0625, 0.7812, 0.0625, 0.7812, 0.0625, 0.7812, 0.0625, 0.7812, 0.0625, 0.7812, 0.0625, 0.7812, 0.0625, 0.7812, 0.07812, 0.875, 0.07812, 0.875, 0.07812, 0.875, 0.07812, 0.875, 0.07812, 0.875, 0.07812, 0.875, 0.07812, 0.875, 0.07812, 0.875, 0.07812, 0.875, 0.07812, 0.875, 0.07812, 0.875, 0.07812, 0.875, 0.07812, 0.875, 0.07812, 0.875, 0.07812, 0.875, 0.07812, 0.875, 0.07812, 0.875, 0.07812, 0.875, 0.07812, 0.875, 0.07812, 0.875, 0.07812, 0.875, 0.07812, 0.875, 0.07812, 0.875, 0.07812, 0.875, 0.04688, 0.9062, 0.04688, 0.9062, 0.04688, 0.9062, 0.04688, 0.9062, 0.04688, 0.9062, 0.04688, 0.9062, 0.04688, 0.9062, 0.04688, 0.9062, 0.04688, 0.9062, 0.04688, 0.9062, 0.04688, 0.9062, 0.04688, 0.9062, 0.04688, 0.9062, 0.04688, 0.9062, 0.04688, 0.9062, 0.04688, 0.9062, 0.04688, 0.9062, 0.04688, 0.9062, 0.04688, 0.9062, 0.04688, 0.9062, 0.04688, 0.9062, 0.04688, 0.9062, 0.04688, 0.9062, 0.04688, 0.9062, 0.04688, 0.875, 0.04688, 0.875, 0.04688, 0.875, 0.04688, 0.875, 0.04688, 0.875, 0.04688, 0.875, 0.04688, 0.875, 0.04688, 0.875, 0.04688, 0.875, 0.04688, 0.875, 0.04688, 0.875, 0.04688, 0.875, 0.07812, 0.875, 0.07812, 0.875, 0.07812, 0.875, 0.07812, 0.875, 0.07812, 0.875, 0.07812, 0.875, 0.07812, 0.875, 0.07812, 0.875, 0.07812, 0.875, 0.07812, 0.875, 0.07812, 0.875, 0.07812, 0.875, 0.07812, 0.9062, 0.0625, 0.9062, 0.0625, 0.9062, 0.07812, 0.9062, 0.07812, 0.9062, 0.0625, 0.9062, 0.0625, 0.9062, 0.07812, 0.9062, 0.0625, 0.9062, 0.04688, 0.9062, 0.04688, 0.9062, 0.0625, 0.9062])
me_cube.materials.append(mat_material)
me_cube.use_remesh_preserve_volume = False
me_cube.use_remesh_preserve_attributes = False
me_cube.use_mirror_vertex_groups = False
me_cube.update()

# ---- objects
ob_generic_box = bpy.data.objects.new('Generic-Box', me_cube)
ob_lamp = bpy.data.objects.new('Lamp', light_lamp)
ob_camera = bpy.data.objects.new('Camera', cam_camera)
ob_lamp_001 = bpy.data.objects.new('Lamp.001', light_lamp_001)
ob_lamp_002 = bpy.data.objects.new('Lamp.002', light_lamp_002)
ob_lamp_003 = bpy.data.objects.new('Lamp.003', light_lamp_003)
ob_lamp_004 = bpy.data.objects.new('Lamp.004', light_lamp_004)

# ---- transforms, parenting, visibility, modifiers, constraints
ob_generic_box.location = (0.0, 0.0, 0.0)
ob_generic_box.lock_rotations_4d = False
ob_generic_box.empty_display_type = 'ARROWS'
ob_generic_box.lineart.crease_threshold = 0.0
ob_lamp.location = (4.076, 1.005, 5.904)
ob_lamp.rotation_euler = (0.6503, 0.05522, 1.866)
ob_lamp.lock_rotations_4d = False
ob_lamp.empty_display_type = 'ARROWS'
ob_lamp.color = (0.0, 0.0, 0.0, 0.0)
ob_lamp.lineart.crease_threshold = 0.0
ob_camera.location = (7.481, -6.508, 5.344)
ob_camera.rotation_euler = (1.109, 0.01082, 0.8149)
ob_camera.lock_rotations_4d = False
ob_camera.empty_display_type = 'ARROWS'
ob_camera.color = (0.0, 0.0, 0.0, 0.0)
ob_camera.display_type = 'WIRE'
ob_camera.lineart.crease_threshold = 0.0
ob_lamp_001.location = (-5.791, 1.005, 5.904)
ob_lamp_001.rotation_euler = (0.6503, 0.05522, 1.866)
ob_lamp_001.lock_rotations_4d = False
ob_lamp_001.empty_display_type = 'ARROWS'
ob_lamp_001.color = (0.0, 0.0, 0.0, 0.0)
ob_lamp_001.lineart.crease_threshold = 0.0
ob_lamp_002.location = (3.52, -5.984, -0.2568)
ob_lamp_002.rotation_euler = (0.6503, 0.05522, 1.866)
ob_lamp_002.lock_rotations_4d = False
ob_lamp_002.empty_display_type = 'ARROWS'
ob_lamp_002.color = (0.0, 0.0, 0.0, 0.0)
ob_lamp_002.lineart.crease_threshold = 0.0
ob_lamp_003.location = (-5.791, 7.288, 0.3765)
ob_lamp_003.rotation_euler = (0.6503, 0.05522, 1.866)
ob_lamp_003.lock_rotations_4d = False
ob_lamp_003.empty_display_type = 'ARROWS'
ob_lamp_003.color = (0.0, 0.0, 0.0, 0.0)
ob_lamp_003.lineart.crease_threshold = 0.0
ob_lamp_004.location = (0.152, 0.3419, -5.807)
ob_lamp_004.rotation_euler = (0.6503, 0.05522, 1.866)
ob_lamp_004.lock_rotations_4d = False
ob_lamp_004.empty_display_type = 'ARROWS'
ob_lamp_004.color = (0.0, 0.0, 0.0, 0.0)
ob_lamp_004.lineart.crease_threshold = 0.0

# ---- collection membership
col_collection_1.objects.link(ob_generic_box)
col_collection_1.objects.link(ob_lamp)
col_collection_1.objects.link(ob_camera)
col_collection_1.objects.link(ob_lamp_001)
col_collection_1.objects.link(ob_lamp_002)
col_collection_1.objects.link(ob_lamp_003)
col_collection_1.objects.link(ob_lamp_004)

# ---- scene / render settings (as saved in the file)
scene.camera = ob_camera
scene.frame_start = 1; scene.frame_end = 250; scene.frame_set(1)
scene.render.engine = 'BLENDER_EEVEE_NEXT'
scene.render.resolution_percentage = 50
scene.render.dither_intensity = 0.0
scene.cycles.use_denoising = False
scene.cycles.samples = 10
scene.cycles.sampling_pattern = 'TABULATED_SOBOL'
scene.cycles.light_sampling_threshold = 0.0
scene.cycles.use_adaptive_sampling = False
scene.cycles.use_light_tree = False
scene.cycles.blur_glossy = 0.0
scene.cycles.pixel_filter_type = 'GAUSSIAN'
scene.cycles.sample_clamp_indirect = 0.0
scene.view_settings.view_transform = 'Standard'
bpy.context.view_layer.update()
